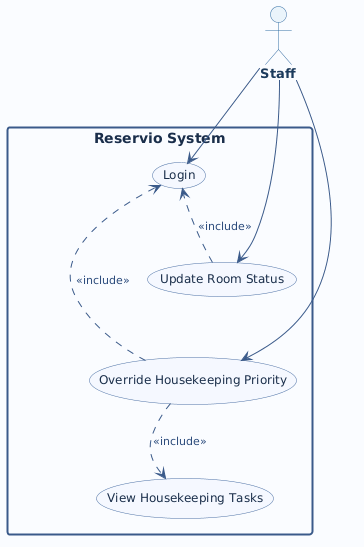

The diagram above was rendered by PlantUML. Its source (embedded in the PNG):
@startuml
skinparam backgroundColor #FFFFFF
skinparam defaultFontName Arial
skinparam defaultFontSize 13

skinparam actor {
  BackgroundColor #EAF4FB
  BorderColor #2E6DA4
  FontColor #1A3A5C
  FontSize 13
  FontStyle bold
}

skinparam usecase {
  BackgroundColor #F5F8FF
  BorderColor #4A6FA5
  FontColor #1A2E4A
  FontSize 12
  RoundCorner 10
}

skinparam rectangle {
  BackgroundColor #FAFCFF
  BorderColor #3A5A8A
  BorderThickness 2
  FontColor #1A2E4A
  FontSize 14
  FontStyle bold
}

skinparam arrow {
  Color #3A5A8A
  FontColor #2A4A7A
  FontSize 11
}

' ══════════════════════════════════
'  ACTOR
' ══════════════════════════════════
actor "Staff" as Staff #EAF4FB

' ══════════════════════════════════
'  SYSTEM BOUNDARY
' ══════════════════════════════════
rectangle "Reservio System" {

  usecase "Login"                          as UC_Login
  usecase "Update Room Status"             as UC_UpdateRoom
  usecase "Override Housekeeping Priority" as UC_Override
  usecase "View Housekeeping Tasks"        as UC_ViewTasks

  ' ── <<include>> relationships ──
  UC_UpdateRoom ..> UC_Login     : <<include>>
  UC_Override   ..> UC_Login     : <<include>>
  UC_Override   ..> UC_ViewTasks : <<include>>

}

' ══════════════════════════════════
'  ACTOR ASSOCIATIONS
' ══════════════════════════════════
Staff --> UC_Login
Staff --> UC_UpdateRoom
Staff --> UC_Override

' ══════════════════════════════════
'  LAYOUT HINTS
' ══════════════════════════════════
UC_Login      -[hidden]down- UC_UpdateRoom
UC_UpdateRoom -[hidden]down- UC_Override
UC_Override   -[hidden]down- UC_ViewTasks
@enduml